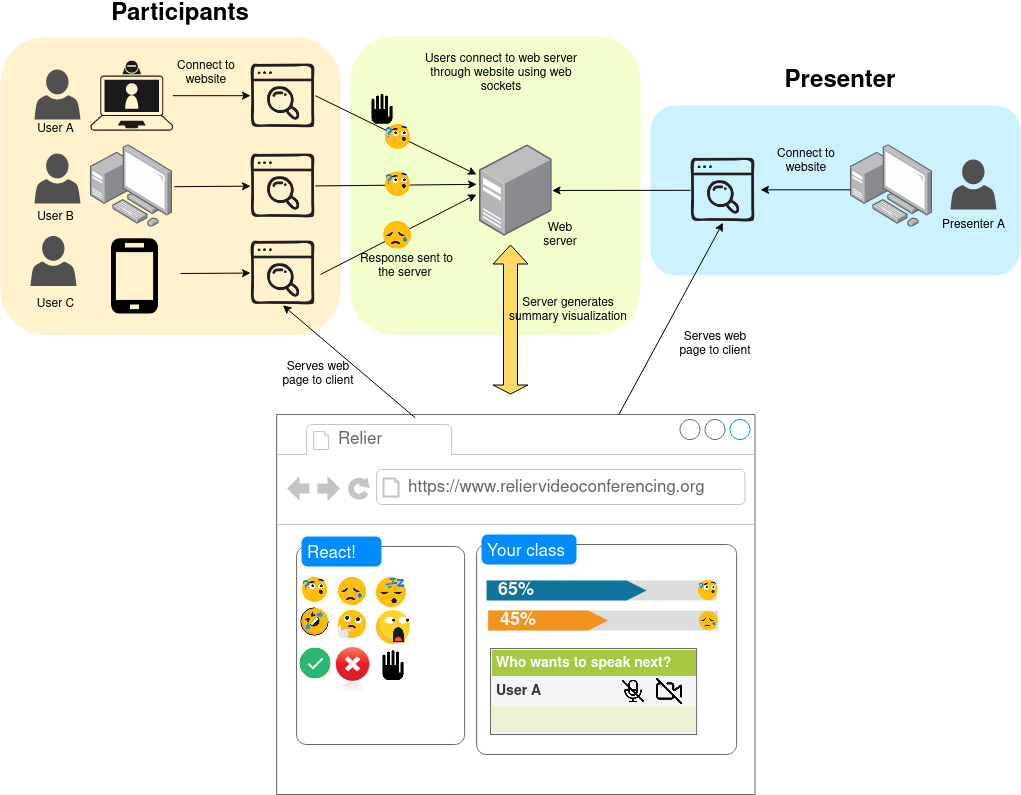

The diagram above was exported from draw.io. Its source (the exported page's mxGraphModel, read from the mxfile embedded in the PNG):
<mxGraphModel dx="3316" dy="1592" grid="1" gridSize="10" guides="1" tooltips="1" connect="1" arrows="1" fold="1" page="1" pageScale="1" pageWidth="500" pageHeight="500" math="0" shadow="0">
  <root>
    <mxCell id="0" />
    <mxCell id="1" parent="0" />
    <mxCell id="2" value="" style="rounded=1;whiteSpace=wrap;html=1;fillColor=#ccf2ff;strokeColor=none;" vertex="1" parent="1">
      <mxGeometry x="890" y="221.01" width="370" height="170" as="geometry" />
    </mxCell>
    <mxCell id="3" value="" style="rounded=1;whiteSpace=wrap;html=1;fillColor=#f2ffcc;strokeColor=none;" vertex="1" parent="1">
      <mxGeometry x="590" y="152.01999999999998" width="290" height="298" as="geometry" />
    </mxCell>
    <mxCell id="4" value="" style="rounded=1;whiteSpace=wrap;html=1;fillColor=#fff2cc;strokeColor=none;" vertex="1" parent="1">
      <mxGeometry x="240" y="152.44" width="340" height="298" as="geometry" />
    </mxCell>
    <mxCell id="5" value="" style="points=[];aspect=fixed;html=1;align=center;shadow=0;dashed=0;image;image=img/lib/allied_telesis/computer_and_terminals/Personal_Computer_with_Server.svg;" vertex="1" parent="1">
      <mxGeometry x="330" y="260.24" width="82.4" height="82.4" as="geometry" />
    </mxCell>
    <mxCell id="6" value="" style="points=[];aspect=fixed;html=1;align=center;shadow=0;dashed=0;image;image=img/lib/allied_telesis/computer_and_terminals/Personal_Computer_with_Server.svg;" vertex="1" parent="1">
      <mxGeometry x="1090" y="260.24" width="82.4" height="82.4" as="geometry" />
    </mxCell>
    <mxCell id="7" value="" style="points=[];aspect=fixed;html=1;align=center;shadow=0;dashed=0;image;image=img/lib/allied_telesis/computer_and_terminals/Server_Desktop.svg;" vertex="1" parent="1">
      <mxGeometry x="719" y="260" width="72.6" height="92.03" as="geometry" />
    </mxCell>
    <mxCell id="8" value="" style="pointerEvents=1;shadow=0;dashed=0;html=1;strokeColor=none;fillColor=#505050;labelPosition=center;verticalLabelPosition=bottom;verticalAlign=top;outlineConnect=0;align=center;shape=mxgraph.office.users.user;" vertex="1" parent="1">
      <mxGeometry x="1190" y="274.91999999999996" width="46" height="50" as="geometry" />
    </mxCell>
    <mxCell id="9" value="" style="shape=flexArrow;endArrow=classic;startArrow=classic;html=1;fillColor=#FFD966;width=14;endSize=2.66;" edge="1" parent="1">
      <mxGeometry width="50" height="50" relative="1" as="geometry">
        <mxPoint x="750" y="360" as="sourcePoint" />
        <mxPoint x="750" y="510" as="targetPoint" />
      </mxGeometry>
    </mxCell>
    <mxCell id="10" style="edgeStyle=orthogonalEdgeStyle;rounded=0;orthogonalLoop=1;jettySize=auto;html=1;" edge="1" source="11" target="15" parent="1">
      <mxGeometry relative="1" as="geometry" />
    </mxCell>
    <mxCell id="11" value="" style="points=[[0.13,0.225,0],[0.5,0,0],[0.87,0.225,0],[0.885,0.5,0],[0.985,0.99,0],[0.5,1,0],[0.015,0.99,0],[0.115,0.5,0]];verticalLabelPosition=bottom;html=1;verticalAlign=top;aspect=fixed;align=center;pointerEvents=1;shape=mxgraph.cisco19.laptop_video_client;strokeColor=none;fillColor=#1A1A1A;" vertex="1" parent="1">
      <mxGeometry x="330.05000000000007" y="176.2" width="82.35" height="70" as="geometry" />
    </mxCell>
    <mxCell id="12" value="Web server" style="text;html=1;strokeColor=none;fillColor=none;align=center;verticalAlign=middle;whiteSpace=wrap;rounded=0;" vertex="1" parent="1">
      <mxGeometry x="780" y="340.62" width="40" height="20" as="geometry" />
    </mxCell>
    <mxCell id="13" value="&lt;font style=&quot;font-size: 24px&quot;&gt;&lt;b&gt;Presenter&lt;/b&gt;&lt;/font&gt;" style="text;html=1;strokeColor=none;fillColor=none;align=center;verticalAlign=middle;whiteSpace=wrap;rounded=0;" vertex="1" parent="1">
      <mxGeometry x="1060" y="176.2" width="40" height="42.44" as="geometry" />
    </mxCell>
    <mxCell id="14" value="&lt;font size=&quot;1&quot;&gt;&lt;b style=&quot;font-size: 24px&quot;&gt;Participants&lt;/b&gt;&lt;/font&gt;" style="text;html=1;strokeColor=none;fillColor=none;align=center;verticalAlign=middle;whiteSpace=wrap;rounded=0;" vertex="1" parent="1">
      <mxGeometry x="400" y="120" width="40" height="20" as="geometry" />
    </mxCell>
    <mxCell id="15" value="" style="shape=image;html=1;verticalAlign=top;verticalLabelPosition=bottom;labelBackgroundColor=#ffffff;imageAspect=0;aspect=fixed;image=https://cdn4.iconfinder.com/data/icons/online-marketing-hand-drawn-vol-4/52/search__web__website__broswer__google__magnify__browsing-128.png" vertex="1" parent="1">
      <mxGeometry x="490" y="178.79" width="64.82" height="64.82" as="geometry" />
    </mxCell>
    <mxCell id="16" value="" style="shape=image;html=1;verticalAlign=top;verticalLabelPosition=bottom;labelBackgroundColor=#ffffff;imageAspect=0;aspect=fixed;image=https://cdn4.iconfinder.com/data/icons/online-marketing-hand-drawn-vol-4/52/search__web__website__broswer__google__magnify__browsing-128.png" vertex="1" parent="1">
      <mxGeometry x="490" y="269.03000000000003" width="64.82" height="64.82" as="geometry" />
    </mxCell>
    <mxCell id="17" value="" style="shape=image;html=1;verticalAlign=top;verticalLabelPosition=bottom;labelBackgroundColor=#ffffff;imageAspect=0;aspect=fixed;image=https://cdn4.iconfinder.com/data/icons/online-marketing-hand-drawn-vol-4/52/search__web__website__broswer__google__magnify__browsing-128.png" vertex="1" parent="1">
      <mxGeometry x="490" y="356.01" width="64.82" height="64.82" as="geometry" />
    </mxCell>
    <mxCell id="18" value="" style="endArrow=classic;html=1;exitX=1.018;exitY=0.509;exitDx=0;exitDy=0;exitPerimeter=0;" edge="1" source="5" target="16" parent="1">
      <mxGeometry width="50" height="50" relative="1" as="geometry">
        <mxPoint x="420" y="310" as="sourcePoint" />
        <mxPoint x="690" y="280" as="targetPoint" />
      </mxGeometry>
    </mxCell>
    <mxCell id="19" value="" style="endArrow=classic;html=1;" edge="1" target="17" parent="1">
      <mxGeometry width="50" height="50" relative="1" as="geometry">
        <mxPoint x="420" y="389" as="sourcePoint" />
        <mxPoint x="690" y="269.2" as="targetPoint" />
      </mxGeometry>
    </mxCell>
    <mxCell id="20" value="" style="endArrow=classic;html=1;" edge="1" parent="1">
      <mxGeometry width="50" height="50" relative="1" as="geometry">
        <mxPoint x="560" y="390" as="sourcePoint" />
        <mxPoint x="716" y="310" as="targetPoint" />
      </mxGeometry>
    </mxCell>
    <mxCell id="21" value="" style="shape=image;html=1;verticalAlign=top;verticalLabelPosition=bottom;labelBackgroundColor=#ffffff;imageAspect=0;aspect=fixed;image=https://cdn4.iconfinder.com/data/icons/emoji-2-5/64/_sad_face_emoji-128.png" vertex="1" parent="1">
      <mxGeometry x="623.4" y="336.62" width="28" height="28" as="geometry" />
    </mxCell>
    <mxCell id="22" value="" style="endArrow=classic;html=1;exitX=1;exitY=0.5;exitDx=0;exitDy=0;entryX=-0.039;entryY=0.433;entryDx=0;entryDy=0;entryPerimeter=0;" edge="1" source="16" target="7" parent="1">
      <mxGeometry relative="1" as="geometry">
        <mxPoint x="620" y="310" as="sourcePoint" />
        <mxPoint x="720" y="310" as="targetPoint" />
      </mxGeometry>
    </mxCell>
    <mxCell id="23" value="" style="endArrow=classic;html=1;exitX=1;exitY=0.5;exitDx=0;exitDy=0;" edge="1" source="15" parent="1">
      <mxGeometry relative="1" as="geometry">
        <mxPoint x="554.8199999999999" y="207.41999999999996" as="sourcePoint" />
        <mxPoint x="716" y="290" as="targetPoint" />
      </mxGeometry>
    </mxCell>
    <mxCell id="24" value="" style="shape=image;html=1;verticalAlign=top;verticalLabelPosition=bottom;labelBackgroundColor=#ffffff;imageAspect=0;aspect=fixed;image=https://cdn4.iconfinder.com/data/icons/emoji-2-5/64/_quistion_emoji_smiley-128.png" vertex="1" parent="1">
      <mxGeometry x="624.9" y="287.42" width="25" height="25" as="geometry" />
    </mxCell>
    <mxCell id="25" value="" style="shape=image;html=1;verticalAlign=top;verticalLabelPosition=bottom;labelBackgroundColor=#ffffff;imageAspect=0;aspect=fixed;image=https://cdn4.iconfinder.com/data/icons/emoji-2-5/64/_quistion_emoji_smiley-128.png" vertex="1" parent="1">
      <mxGeometry x="624.9" y="239.82" width="25" height="25" as="geometry" />
    </mxCell>
    <mxCell id="26" value="" style="shape=image;html=1;verticalAlign=top;verticalLabelPosition=bottom;labelBackgroundColor=#ffffff;imageAspect=0;aspect=fixed;image=https://cdn0.iconfinder.com/data/icons/zondicons/20/hand-stop-128.png;fillColor=#000000;" vertex="1" parent="1">
      <mxGeometry x="607.3" y="210" width="29.82" height="29.82" as="geometry" />
    </mxCell>
    <mxCell id="27" value="User A&lt;br&gt;" style="text;html=1;align=center;verticalAlign=middle;resizable=0;points=[];autosize=1;" vertex="1" parent="1">
      <mxGeometry x="270" y="235" width="50" height="20" as="geometry" />
    </mxCell>
    <mxCell id="28" value="User B" style="text;html=1;align=center;verticalAlign=middle;resizable=0;points=[];autosize=1;" vertex="1" parent="1">
      <mxGeometry x="270" y="322.64" width="50" height="20" as="geometry" />
    </mxCell>
    <mxCell id="29" value="User C" style="text;html=1;align=center;verticalAlign=middle;resizable=0;points=[];autosize=1;" vertex="1" parent="1">
      <mxGeometry x="270" y="409.62" width="50" height="20" as="geometry" />
    </mxCell>
    <mxCell id="30" value="Connect to website" style="text;html=1;strokeColor=none;fillColor=none;align=center;verticalAlign=middle;whiteSpace=wrap;rounded=0;" vertex="1" parent="1">
      <mxGeometry x="410" y="178.79" width="71.6" height="20" as="geometry" />
    </mxCell>
    <mxCell id="31" value="Users connect to web server through website using web sockets" style="text;html=1;strokeColor=none;fillColor=none;align=center;verticalAlign=middle;whiteSpace=wrap;rounded=0;" vertex="1" parent="1">
      <mxGeometry x="651.4" y="178.79" width="180" height="20" as="geometry" />
    </mxCell>
    <mxCell id="32" value="Response sent to the server&amp;nbsp;" style="text;html=1;strokeColor=none;fillColor=none;align=center;verticalAlign=middle;whiteSpace=wrap;rounded=0;" vertex="1" parent="1">
      <mxGeometry x="592" y="372.41999999999996" width="108.6" height="20" as="geometry" />
    </mxCell>
    <mxCell id="33" value="" style="shape=image;html=1;verticalAlign=top;verticalLabelPosition=bottom;labelBackgroundColor=#ffffff;imageAspect=0;aspect=fixed;image=https://cdn4.iconfinder.com/data/icons/online-marketing-hand-drawn-vol-4/52/search__web__website__broswer__google__magnify__browsing-128.png" vertex="1" parent="1">
      <mxGeometry x="930" y="273.40999999999997" width="64.82" height="64.82" as="geometry" />
    </mxCell>
    <mxCell id="34" value="" style="pointerEvents=1;shadow=0;dashed=0;html=1;strokeColor=none;fillColor=#505050;labelPosition=center;verticalLabelPosition=bottom;verticalAlign=top;outlineConnect=0;align=center;shape=mxgraph.office.users.user;" vertex="1" parent="1">
      <mxGeometry x="274" y="185" width="46" height="50" as="geometry" />
    </mxCell>
    <mxCell id="35" value="" style="pointerEvents=1;shadow=0;dashed=0;html=1;strokeColor=none;fillColor=#505050;labelPosition=center;verticalLabelPosition=bottom;verticalAlign=top;outlineConnect=0;align=center;shape=mxgraph.office.users.user;" vertex="1" parent="1">
      <mxGeometry x="274" y="269.03" width="46" height="50" as="geometry" />
    </mxCell>
    <mxCell id="36" value="" style="pointerEvents=1;shadow=0;dashed=0;html=1;strokeColor=none;fillColor=#505050;labelPosition=center;verticalLabelPosition=bottom;verticalAlign=top;outlineConnect=0;align=center;shape=mxgraph.office.users.user;" vertex="1" parent="1">
      <mxGeometry x="270" y="351.43" width="46" height="50" as="geometry" />
    </mxCell>
    <mxCell id="37" value="Server generates summary visualization" style="text;html=1;strokeColor=none;fillColor=none;align=center;verticalAlign=middle;whiteSpace=wrap;rounded=0;" vertex="1" parent="1">
      <mxGeometry x="748" y="415.83" width="120" height="20" as="geometry" />
    </mxCell>
    <mxCell id="38" value="" style="endArrow=classic;html=1;" edge="1" parent="1">
      <mxGeometry width="50" height="50" relative="1" as="geometry">
        <mxPoint x="1090" y="305.31999999999994" as="sourcePoint" />
        <mxPoint x="1000" y="305.31999999999994" as="targetPoint" />
      </mxGeometry>
    </mxCell>
    <mxCell id="39" value="" style="endArrow=classic;html=1;exitX=0;exitY=0.5;exitDx=0;exitDy=0;" edge="1" source="33" target="7" parent="1">
      <mxGeometry width="50" height="50" relative="1" as="geometry">
        <mxPoint x="1030" y="312.41999999999996" as="sourcePoint" />
        <mxPoint x="940" y="312.41999999999996" as="targetPoint" />
      </mxGeometry>
    </mxCell>
    <mxCell id="40" value="Presenter A" style="text;html=1;align=center;verticalAlign=middle;resizable=0;points=[];autosize=1;" vertex="1" parent="1">
      <mxGeometry x="1173" y="331.43" width="80" height="20" as="geometry" />
    </mxCell>
    <mxCell id="41" value="Connect to website" style="text;html=1;strokeColor=none;fillColor=none;align=center;verticalAlign=middle;whiteSpace=wrap;rounded=0;" vertex="1" parent="1">
      <mxGeometry x="1010" y="267.41999999999996" width="71.6" height="20" as="geometry" />
    </mxCell>
    <mxCell id="42" value="" style="shape=image;html=1;verticalAlign=top;verticalLabelPosition=bottom;labelBackgroundColor=#ffffff;imageAspect=0;aspect=fixed;image=https://cdn2.iconfinder.com/data/icons/freecns-cumulus/16/519964-027_Smartphone-128.png;fillColor=#000000;" vertex="1" parent="1">
      <mxGeometry x="336.96" y="354.18" width="75.44" height="75.44" as="geometry" />
    </mxCell>
    <mxCell id="43" value="&lt;span style=&quot;color: rgba(0 , 0 , 0 , 0) ; font-family: monospace ; font-size: 0px&quot;&gt;%3CmxGraphModel%3E%3Croot%3E%3CmxCell%20id%3D%220%22%2F%3E%3CmxCell%20id%3D%221%22%20parent%3D%220%22%2F%3E%3CmxCell%20id%3D%222%22%20value%3D%22%22%20style%3D%22shape%3Dmxgraph.mockup.containers.marginRect%3BrectMarginTop%3D10%3BstrokeColor%3D%23666666%3BstrokeWidth%3D1%3Bdashed%3D0%3Brounded%3D1%3BarcSize%3D5%3BrecursiveResize%3D0%3BfillColor%3D%23FFFFFF%3B%22%20vertex%3D%221%22%20parent%3D%221%22%3E%3CmxGeometry%20x%3D%2280%22%20y%3D%22650%22%20width%3D%22150%22%20height%3D%22200%22%20as%3D%22geometry%22%2F%3E%3C%2FmxCell%3E%3CmxCell%20id%3D%223%22%20value%3D%22React!%C2%A0%22%20style%3D%22shape%3Drect%3BstrokeColor%3Dnone%3BfillColor%3D%23008cff%3BstrokeWidth%3D1%3Bdashed%3D0%3Brounded%3D1%3BarcSize%3D20%3BfontColor%3D%23ffffff%3BfontSize%3D17%3Bspacing%3D2%3BspacingTop%3D-2%3Balign%3Dleft%3Bautosize%3D1%3BspacingLeft%3D4%3BresizeWidth%3D0%3BresizeHeight%3D0%3Bperimeter%3Dnone%3B%22%20vertex%3D%221%22%20parent%3D%222%22%3E%3CmxGeometry%20x%3D%225%22%20width%3D%2280%22%20height%3D%2230%22%20as%3D%22geometry%22%2F%3E%3C%2FmxCell%3E%3C%2Froot%3E%3C%2FmxGraphModel%3E&lt;/span&gt;" style="strokeWidth=1;shadow=0;dashed=0;align=center;html=1;shape=mxgraph.mockup.containers.browserWindow;rSize=0;strokeColor=#666666;strokeColor2=#008cff;strokeColor3=#c4c4c4;mainText=,;recursiveResize=0;fillColor=#FFFFFF;" vertex="1" parent="1">
      <mxGeometry x="516.1" y="530" width="478.4" height="380" as="geometry" />
    </mxCell>
    <mxCell id="44" value="Relier" style="strokeWidth=1;shadow=0;dashed=0;align=center;html=1;shape=mxgraph.mockup.containers.anchor;fontSize=17;fontColor=#666666;align=left;" vertex="1" parent="43">
      <mxGeometry x="60" y="12" width="110" height="26" as="geometry" />
    </mxCell>
    <mxCell id="45" value="https://www.reliervideoconferencing.org" style="strokeWidth=1;shadow=0;dashed=0;align=center;html=1;shape=mxgraph.mockup.containers.anchor;rSize=0;fontSize=17;fontColor=#666666;align=left;" vertex="1" parent="43">
      <mxGeometry x="130" y="60" width="250" height="26" as="geometry" />
    </mxCell>
    <mxCell id="46" value="" style="shape=mxgraph.mockup.containers.marginRect;rectMarginTop=10;strokeColor=#666666;strokeWidth=1;dashed=0;rounded=1;arcSize=5;recursiveResize=0;fillColor=#FFFFFF;" vertex="1" parent="43">
      <mxGeometry x="200" y="120" width="260" height="220" as="geometry" />
    </mxCell>
    <mxCell id="47" value="Your class" style="shape=rect;strokeColor=none;fillColor=#008cff;strokeWidth=1;dashed=0;rounded=1;arcSize=20;fontColor=#ffffff;fontSize=17;spacing=2;spacingTop=-2;align=left;autosize=1;spacingLeft=4;resizeWidth=0;resizeHeight=0;perimeter=none;" vertex="1" parent="46">
      <mxGeometry x="5" width="95" height="30" as="geometry" />
    </mxCell>
    <mxCell id="48" value="" style="whiteSpace=wrap;html=1;fixedSize=1;size=10;fillColor=#dddddd;strokeColor=none;rounded=0;" vertex="1" parent="46">
      <mxGeometry x="10" y="46" width="230" height="20" as="geometry" />
    </mxCell>
    <mxCell id="49" value="65%" style="html=1;shape=mxgraph.infographic.ribbonSimple;notch1=0;notch2=20;fillColor=#10739E;strokeColor=none;align=left;verticalAlign=middle;fontColor=#ffffff;fontSize=18;spacingLeft=10;fontStyle=1;shadow=0;" vertex="1" parent="46">
      <mxGeometry x="10" y="46" width="160" height="20" as="geometry" />
    </mxCell>
    <mxCell id="50" value="" style="whiteSpace=wrap;html=1;fixedSize=1;size=10;fillColor=#dddddd;strokeColor=none;rounded=0;" vertex="1" parent="46">
      <mxGeometry x="11.600000000000023" y="76" width="230" height="20" as="geometry" />
    </mxCell>
    <mxCell id="51" value="45%" style="html=1;shape=mxgraph.infographic.ribbonSimple;notch1=0;notch2=20;fillColor=#F2931E;strokeColor=none;align=left;verticalAlign=middle;fontColor=#ffffff;fontSize=18;spacingLeft=10;fontStyle=1;shadow=0;" vertex="1" parent="46">
      <mxGeometry x="11.600000000000023" y="76" width="120" height="20" as="geometry" />
    </mxCell>
    <mxCell id="52" value="" style="shape=image;html=1;verticalAlign=top;verticalLabelPosition=bottom;labelBackgroundColor=#ffffff;imageAspect=0;aspect=fixed;image=https://cdn4.iconfinder.com/data/icons/emoji-2-5/64/_quistion_emoji_smiley-128.png" vertex="1" parent="46">
      <mxGeometry x="221.60000000000002" y="46" width="20" height="20" as="geometry" />
    </mxCell>
    <mxCell id="53" value="" style="shape=image;html=1;verticalAlign=top;verticalLabelPosition=bottom;labelBackgroundColor=#ffffff;imageAspect=0;aspect=fixed;image=https://cdn4.iconfinder.com/data/icons/emoji-2-5/64/_sad_face_emoji-128.png" vertex="1" parent="46">
      <mxGeometry x="222.93000000000006" y="77.32999999999993" width="18.67" height="18.67" as="geometry" />
    </mxCell>
    <mxCell id="54" value="" style="shape=mxgraph.mockup.containers.marginRect;rectMarginTop=10;strokeColor=#666666;strokeWidth=1;dashed=0;rounded=1;arcSize=5;recursiveResize=0;fillColor=#FFFFFF;" vertex="1" parent="43">
      <mxGeometry x="20" y="122" width="168" height="208" as="geometry" />
    </mxCell>
    <mxCell id="55" value="React! " style="shape=rect;strokeColor=none;fillColor=#008cff;strokeWidth=1;dashed=0;rounded=1;arcSize=20;fontColor=#ffffff;fontSize=17;spacing=2;spacingTop=-2;align=left;autosize=1;spacingLeft=4;resizeWidth=0;resizeHeight=0;perimeter=none;" vertex="1" parent="54">
      <mxGeometry x="5" width="80" height="30" as="geometry" />
    </mxCell>
    <mxCell id="56" value="" style="shape=image;html=1;verticalAlign=top;verticalLabelPosition=bottom;labelBackgroundColor=#ffffff;imageAspect=0;aspect=fixed;image=https://cdn4.iconfinder.com/data/icons/emoji-2-5/64/_quistion_emoji_smiley-128.png" vertex="1" parent="54">
      <mxGeometry x="6.0499999999999545" y="41" width="25" height="25" as="geometry" />
    </mxCell>
    <mxCell id="57" value="" style="shape=image;html=1;verticalAlign=top;verticalLabelPosition=bottom;labelBackgroundColor=#ffffff;imageAspect=0;aspect=fixed;image=https://cdn4.iconfinder.com/data/icons/emoji-2-5/64/_sad_face_emoji-128.png" vertex="1" parent="54">
      <mxGeometry x="42" y="41" width="28" height="28" as="geometry" />
    </mxCell>
    <mxCell id="58" value="" style="shape=image;html=1;verticalAlign=top;verticalLabelPosition=bottom;labelBackgroundColor=#ffffff;imageAspect=0;aspect=fixed;image=https://cdn3.iconfinder.com/data/icons/emoji-1-4/64/_sleep_sleeping_emoji-128.png;fillColor=#FFFFFF;" vertex="1" parent="54">
      <mxGeometry x="80" y="41" width="30" height="30" as="geometry" />
    </mxCell>
    <mxCell id="59" value="" style="shape=image;html=1;verticalAlign=top;verticalLabelPosition=bottom;labelBackgroundColor=#ffffff;imageAspect=0;aspect=fixed;image=https://cdn2.iconfinder.com/data/icons/greenline/512/check-128.png;fillColor=#FFFFFF;" vertex="1" parent="54">
      <mxGeometry x="1.5500000000000007" y="110" width="34" height="34" as="geometry" />
    </mxCell>
    <mxCell id="60" value="" style="shape=image;html=1;verticalAlign=top;verticalLabelPosition=bottom;labelBackgroundColor=#ffffff;imageAspect=0;aspect=fixed;image=https://cdn0.iconfinder.com/data/icons/super-mono-reflection/red/button-cross_red.png;fillColor=#FFFFFF;" vertex="1" parent="54">
      <mxGeometry x="31.05" y="107.5" width="51" height="51" as="geometry" />
    </mxCell>
    <mxCell id="61" value="" style="shape=image;html=1;verticalAlign=top;verticalLabelPosition=bottom;labelBackgroundColor=#ffffff;imageAspect=0;aspect=fixed;image=https://cdn0.iconfinder.com/data/icons/emoji-95/64/emoticon-24-128.png;fillColor=#FFFFFF;" vertex="1" parent="54">
      <mxGeometry x="4" y="71" width="29" height="29" as="geometry" />
    </mxCell>
    <mxCell id="62" value="" style="shape=image;html=1;verticalAlign=top;verticalLabelPosition=bottom;labelBackgroundColor=#ffffff;imageAspect=0;aspect=fixed;image=https://cdn0.iconfinder.com/data/icons/emoji-3-5/64/thinking_emoji_wondering-128.png;fillColor=#FFFFFF;" vertex="1" parent="54">
      <mxGeometry x="42" y="74" width="28" height="28" as="geometry" />
    </mxCell>
    <mxCell id="63" value="" style="shape=image;html=1;verticalAlign=top;verticalLabelPosition=bottom;labelBackgroundColor=#ffffff;imageAspect=0;aspect=fixed;image=https://cdn0.iconfinder.com/data/icons/zondicons/20/hand-stop-128.png;fillColor=#000000;" vertex="1" parent="54">
      <mxGeometry x="82.05000000000001" y="114.17999999999995" width="29.82" height="29.82" as="geometry" />
    </mxCell>
    <mxCell id="64" value="" style="shape=image;html=1;verticalAlign=top;verticalLabelPosition=bottom;labelBackgroundColor=#ffffff;imageAspect=0;aspect=fixed;image=https://cdn4.iconfinder.com/data/icons/emoji-18/61/20-128.png;fillColor=#FFFFFF;" vertex="1" parent="54">
      <mxGeometry x="79.96" y="74.18" width="33.82" height="33.82" as="geometry" />
    </mxCell>
    <mxCell id="65" value="&lt;table width=&quot;100%&quot; cellpadding=&quot;4&quot; style=&quot;width: 100% ; height: 100% ; font-size: 14px&quot;&gt;&lt;tbody&gt;&lt;tr style=&quot;background-color: rgb(167 , 201 , 66) ; color: rgb(255 , 255 , 255)&quot;&gt;&lt;th align=&quot;left&quot;&gt;&lt;font style=&quot;font-size: 14px&quot;&gt;Who wants to speak next?&lt;/font&gt;&lt;/th&gt;&lt;/tr&gt;&lt;tr&gt;&lt;td&gt;&lt;b&gt;&lt;font style=&quot;font-size: 14px&quot;&gt;User A&lt;/font&gt;&lt;/b&gt;&lt;/td&gt;&lt;/tr&gt;&lt;tr style=&quot;background-color: rgb(234 , 242 , 211)&quot;&gt;&lt;td&gt;&lt;b&gt;&lt;font style=&quot;font-size: 14px&quot;&gt;&lt;br&gt;&lt;/font&gt;&lt;/b&gt;&lt;/td&gt;&lt;/tr&gt;&lt;/tbody&gt;&lt;/table&gt;" style="text;html=1;overflow=fill;rounded=0;fillColor=#f5f5f5;strokeColor=#666666;fontColor=#333333;" vertex="1" parent="43">
      <mxGeometry x="213.9" y="234" width="206.1" height="86" as="geometry" />
    </mxCell>
    <mxCell id="66" value="" style="shape=image;html=1;verticalAlign=top;verticalLabelPosition=bottom;labelBackgroundColor=#ffffff;imageAspect=0;aspect=fixed;image=https://cdn1.iconfinder.com/data/icons/feather-2/24/video-off-128.png;fillColor=#007FFF;" vertex="1" parent="43">
      <mxGeometry x="380" y="264" width="26" height="26" as="geometry" />
    </mxCell>
    <mxCell id="67" value="" style="shape=image;html=1;verticalAlign=top;verticalLabelPosition=bottom;labelBackgroundColor=#ffffff;imageAspect=0;aspect=fixed;image=https://cdn3.iconfinder.com/data/icons/computers-and-hardware-2/32/Computers_and_Hardware_microphone_off-128.png;fillColor=#007FFF;" vertex="1" parent="43">
      <mxGeometry x="343.9" y="264" width="26" height="26" as="geometry" />
    </mxCell>
    <mxCell id="68" value="" style="endArrow=classic;html=1;strokeColor=#000000;entryX=0.5;entryY=1;entryDx=0;entryDy=0;" edge="1" source="43" target="33" parent="1">
      <mxGeometry width="50" height="50" relative="1" as="geometry">
        <mxPoint x="890" y="520" as="sourcePoint" />
        <mxPoint x="940" y="480" as="targetPoint" />
      </mxGeometry>
    </mxCell>
    <mxCell id="69" value="" style="endArrow=classic;html=1;strokeColor=#000000;exitX=0.29;exitY=0.009;exitDx=0;exitDy=0;exitPerimeter=0;entryX=0.5;entryY=1;entryDx=0;entryDy=0;" edge="1" source="43" target="17" parent="1">
      <mxGeometry width="50" height="50" relative="1" as="geometry">
        <mxPoint x="557.3" y="510" as="sourcePoint" />
        <mxPoint x="607.3" y="460" as="targetPoint" />
      </mxGeometry>
    </mxCell>
    <mxCell id="70" value="Serves web page to client" style="text;html=1;strokeColor=none;fillColor=none;align=center;verticalAlign=middle;whiteSpace=wrap;rounded=0;" vertex="1" parent="1">
      <mxGeometry x="914.5" y="450.44" width="80" height="20" as="geometry" />
    </mxCell>
    <mxCell id="71" value="Serves web page to client" style="text;html=1;strokeColor=none;fillColor=none;align=center;verticalAlign=middle;whiteSpace=wrap;rounded=0;" vertex="1" parent="1">
      <mxGeometry x="516.1" y="480" width="83.9" height="20" as="geometry" />
    </mxCell>
  </root>
</mxGraphModel>